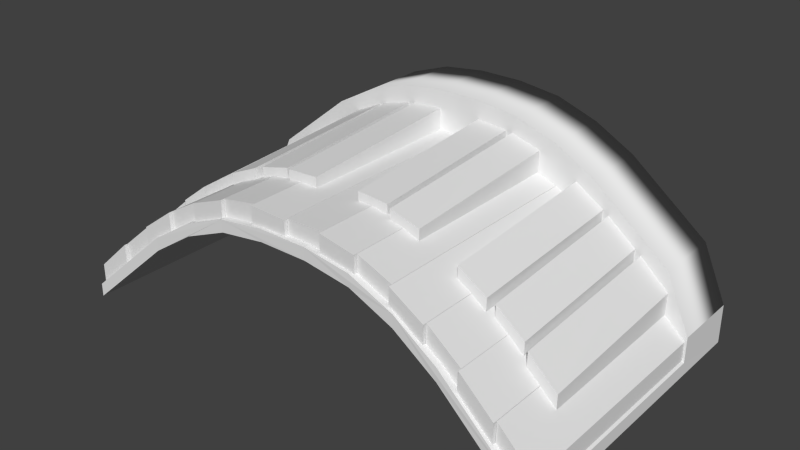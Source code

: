 # Source: RainbowPiano.blend  (saved by Blender 2.74.0; exported with 4.5.12 LTS)
import bpy
from mathutils import Matrix  # noqa: F401  (used for matrix-valued properties, if any)

bpy.ops.wm.read_factory_settings(use_empty=True)
scene = bpy.context.scene
scene.name = 'Scene'

# ---- collections
col_collection_1 = bpy.data.collections.new('Collection 1'); scene.collection.children.link(col_collection_1)

# ---- materials (node trees are filled in below, after node groups)
mat_pianomaterial = bpy.data.materials.new('PianoMaterial')
mat_pianomaterial.alpha_threshold = 0.0
mat_pianomaterial.use_transparent_shadow = False
mat_pianomaterial.roughness = 0.5

# ---- material node trees

# ---- world
world_world = bpy.data.worlds.new('World'); scene.world = world_world
world_world.color = (0.05088, 0.05088, 0.05088)
world_world.use_sun_shadow = False
world_world.sun_shadow_jitter_overblur = 0.0
world_world.cycles.sampling_method = 'MANUAL'
world_world.cycles.sample_map_resolution = 256

# ---- meshes
me_plane = bpy.data.meshes.new('Plane')
me_plane.from_pydata([(-0.3345, -0.4538, -0.0001354), (0.3316, -0.4538, -0.0001354), (-0.3345, 0.5395, -0.000111), (0.3316, 0.5395, -0.000111), (-0.3343, -0.4535, 0.01778), (0.3314, -0.4535, 0.01778), (-0.3343, 0.314, 0.01781), (0.3314, 0.314, 0.01781), (0.2984, 0.3136, 0.127), (0.2984, 0.5374, 0.127), (-0.3013, 0.5374, 0.127), (-0.3013, 0.3136, 0.127), (-0.3344, 0.314, 0.05247), (0.3315, 0.314, 0.05247), (-0.3344, 0.5392, 0.05246), (0.3315, 0.5392, 0.05246), (-0.2143, -0.4399, 0.1058), (-0.1563, -0.4347, 0.1438), (-0.09659, -0.4314, 0.1683), (-0.03408, -0.4302, 0.1771), (0.03117, -0.4302, 0.1771), (0.09368, -0.4314, 0.1683), (0.1533, -0.4347, 0.1438), (0.2114, -0.4399, 0.1058), (0.2114, 0.5338, 0.1058), (0.1533, 0.5317, 0.1438), (0.09368, 0.5303, 0.1683), (0.03117, 0.5298, 0.1771), (-0.03408, 0.5298, 0.1771), (-0.09659, 0.5303, 0.1683), (-0.1562, 0.5317, 0.1438), (-0.2143, 0.5338, 0.1058), (-0.2147, -0.4397, 0.1228), (-0.1566, -0.4347, 0.1603), (-0.09681, -0.4314, 0.1846), (-0.03415, -0.4302, 0.1933), (0.03124, -0.4302, 0.1933), (0.0939, -0.4314, 0.1846), (0.1537, -0.4347, 0.1603), (0.2118, -0.4397, 0.1228), (0.2118, 0.3128, 0.1229), (0.1537, 0.3123, 0.1603), (0.09389, 0.312, 0.1846), (0.03124, 0.3119, 0.1933), (-0.03415, 0.3119, 0.1933), (-0.09681, 0.312, 0.1846), (-0.1566, 0.3123, 0.1603), (-0.2147, 0.3128, 0.1229), (0.1935, 0.5329, 0.211), (0.1405, 0.5313, 0.2405), (0.08567, 0.5302, 0.2598), (0.02832, 0.5298, 0.2669), (-0.03123, 0.5298, 0.2669), (-0.08858, 0.5302, 0.2598), (-0.1434, 0.5313, 0.2405), (-0.1964, 0.5329, 0.211), (0.1935, 0.3126, 0.211), (0.1405, 0.3123, 0.2405), (0.08567, 0.312, 0.2598), (0.02832, 0.3119, 0.2669), (-0.03123, 0.3119, 0.2669), (-0.08858, 0.312, 0.2598), (-0.1434, 0.3123, 0.2405), (-0.1964, 0.3126, 0.211), (-0.3047, -0.232, 0.05591), (-0.3053, -0.2318, 0.08823), (-0.3028, 0.3325, 0.06249), (-0.3036, 0.3324, 0.1009), (-0.2654, -0.2289, 0.09049), (-0.2662, -0.2287, 0.1221), (-0.2638, 0.3319, 0.0977), (-0.2649, 0.3319, 0.1354), (-0.2575, -0.241, 0.09786), (-0.2584, -0.2409, 0.1293), (-0.2562, 0.3318, 0.1043), (-0.2573, 0.3318, 0.1418), (-0.2194, -0.2382, 0.128), (-0.2203, -0.2381, 0.1588), (-0.2183, 0.3313, 0.135), (-0.2195, 0.3313, 0.1718), (0.0296, -0.219, 0.1972), (0.02974, -0.2191, 0.2264), (0.02946, 0.3302, 0.2072), (0.02964, 0.3302, 0.2432), (0.07126, -0.2193, 0.194), (0.07162, -0.2194, 0.2233), (0.07092, 0.3303, 0.2038), (0.07137, 0.3303, 0.2399), (0.07938, -0.2319, 0.1936), (0.07979, -0.232, 0.2229), (0.07904, 0.3303, 0.2022), (0.07954, 0.3303, 0.2383), (0.1194, -0.233, 0.1822), (0.12, -0.2331, 0.2119), (0.1189, 0.3305, 0.1904), (0.1196, 0.3305, 0.2267), (-0.3306, -0.443, 0.01032), (-0.3306, -0.4425, 0.04585), (-0.3306, 0.3329, 0.01028), (-0.3306, 0.3328, 0.04603), (-0.283, -0.4373, 0.05442), (-0.2835, -0.4369, 0.08929), (-0.283, 0.3322, 0.05437), (-0.2835, 0.3322, 0.08947), (-0.2825, -0.4256, 0.0548), (-0.283, -0.4252, 0.08967), (-0.2825, 0.3322, 0.05479), (-0.283, 0.3322, 0.08989), (-0.2371, -0.4205, 0.09443), (-0.2379, -0.4203, 0.1285), (-0.2371, 0.3316, 0.09442), (-0.2379, 0.3316, 0.1287), (-0.2367, -0.432, 0.09485), (-0.2374, -0.4318, 0.1289), (-0.2366, 0.3316, 0.09479), (-0.2374, 0.3316, 0.1291), (-0.192, -0.4276, 0.1285), (-0.1928, -0.4275, 0.1617), (-0.192, 0.3311, 0.1284), (-0.1928, 0.3311, 0.1619), (-0.1916, -0.4161, 0.1287), (-0.1924, -0.416, 0.1619), (-0.1916, 0.3311, 0.1287), (-0.1924, 0.3311, 0.1622), (-0.1466, -0.4126, 0.1552), (-0.1473, -0.4126, 0.1878), (-0.1466, 0.3306, 0.1552), (-0.1473, 0.3306, 0.1881), (-0.1461, -0.424, 0.1554), (-0.1468, -0.424, 0.1881), (-0.1461, 0.3306, 0.1554), (-0.1468, 0.3306, 0.1883), (-0.09999, -0.4216, 0.1736), (-0.1005, -0.4216, 0.2059), (-0.09998, 0.3304, 0.1736), (-0.1005, 0.3304, 0.2062), (-0.09953, -0.4102, 0.1737), (-0.1, -0.4102, 0.2059), (-0.09951, 0.3304, 0.1737), (-0.1, 0.3304, 0.2063), (-0.0517, -0.409, 0.1825), (-0.05194, -0.4091, 0.2146), (-0.0517, 0.3302, 0.1825), (-0.05194, 0.3302, 0.2152), (-0.05121, -0.4204, 0.1826), (-0.05145, -0.4204, 0.2147), (-0.05121, 0.3302, 0.1826), (-0.05145, 0.3302, 0.2152), (-0.00125, -0.4206, 0.1811), (-0.001249, -0.4206, 0.2132), (-0.00125, 0.3302, 0.181), (-0.001249, 0.3302, 0.2136), (-0.0007383, -0.4092, 0.1811), (-0.0007351, -0.4093, 0.2132), (-0.0007383, 0.3302, 0.1811), (-0.0007352, 0.3302, 0.2137), (0.04919, -0.409, 0.1825), (0.04943, -0.4091, 0.2146), (0.04918, 0.3302, 0.1825), (0.04942, 0.3302, 0.2151), (0.04967, -0.4204, 0.1825), (0.04991, -0.4205, 0.2146), (0.04967, 0.3302, 0.1825), (0.04991, 0.3302, 0.2151), (0.09746, -0.4216, 0.1735), (0.09795, -0.4216, 0.2058), (0.09745, 0.3304, 0.1735), (0.09795, 0.3304, 0.2061), (0.09793, -0.4102, 0.1733), (0.09843, -0.4103, 0.2056), (0.09792, 0.3304, 0.1733), (0.09842, 0.3304, 0.2059), (0.144, -0.4126, 0.155), (0.1447, -0.4126, 0.1876), (0.144, 0.3307, 0.155), (0.1447, 0.3306, 0.1879), (0.1445, -0.4241, 0.1548), (0.1452, -0.4241, 0.1874), (0.1445, 0.3307, 0.1548), (0.1452, 0.3307, 0.1877), (0.1895, -0.4276, 0.1282), (0.1903, -0.4275, 0.1614), (0.1895, 0.3311, 0.1282), (0.1903, 0.3311, 0.1617), (0.1899, -0.4162, 0.1279), (0.1907, -0.4161, 0.1611), (0.1899, 0.3311, 0.1279), (0.1907, 0.3311, 0.1614), (0.2346, -0.4206, 0.09414), (0.2354, -0.4203, 0.1282), (0.2345, 0.3316, 0.09413), (0.2353, 0.3316, 0.1284), (0.235, -0.4322, 0.09381), (0.2358, -0.4319, 0.1279), (0.235, 0.3316, 0.09376), (0.2358, 0.3316, 0.1281), (0.2804, -0.4373, 0.05408), (0.2809, -0.437, 0.08895), (0.2804, 0.3322, 0.05403), (0.2809, 0.3322, 0.08914), (0.2809, -0.4257, 0.05362), (0.2814, -0.4254, 0.08851), (0.2809, 0.3322, 0.05361), (0.2814, 0.3322, 0.08872), (0.3286, -0.4313, 0.009468), (0.3285, -0.4308, 0.04502), (0.3286, 0.3329, 0.009456), (0.3285, 0.3328, 0.04521), (-0.1653, -0.2349, 0.1626), (-0.1661, -0.2349, 0.1928), (-0.1646, 0.3308, 0.1703), (-0.1656, 0.3308, 0.2067), (-0.1265, -0.2331, 0.1807), (-0.1271, -0.2332, 0.2104), (-0.1259, 0.3305, 0.1888), (-0.1267, 0.3305, 0.2251), (-0.1186, -0.2204, 0.1825), (-0.1192, -0.2205, 0.2122), (-0.1181, 0.3304, 0.1918), (-0.1188, 0.3305, 0.2281), (-0.07849, -0.2194, 0.1932), (-0.07887, -0.2195, 0.2226), (-0.07813, 0.3303, 0.203), (-0.07861, 0.3303, 0.2391), (-0.07027, -0.2317, 0.1957), (-0.07061, -0.2318, 0.2249), (-0.06999, 0.3302, 0.2044), (-0.07041, 0.3303, 0.2405), (-0.02849, -0.2314, 0.1983), (-0.02861, -0.2316, 0.2274), (-0.02838, 0.3302, 0.2071), (-0.02853, 0.3302, 0.2432), (0.1713, -0.2353, 0.1577), (0.1721, -0.2354, 0.1879), (0.1705, 0.3309, 0.1652), (0.1715, 0.3309, 0.2017), (0.2094, -0.2377, 0.1331), (0.2103, -0.2377, 0.1638), (0.2084, 0.3313, 0.1402), (0.2096, 0.3313, 0.1769), (0.2172, -0.2256, 0.1267), (0.2181, -0.2255, 0.1575), (0.2159, 0.3313, 0.1346), (0.2171, 0.3313, 0.1714), (0.2554, -0.2283, 0.09651), (0.2562, -0.2282, 0.128), (0.2538, 0.3318, 0.1038), (0.255, 0.3318, 0.1413), (0.2629, -0.2416, 0.09084), (0.2637, -0.2415, 0.1225), (0.2615, 0.3319, 0.0972), (0.2626, 0.3319, 0.1349), (0.3022, -0.2449, 0.05615), (0.3027, -0.2447, 0.08847), (0.3005, 0.3325, 0.06193), (0.3013, 0.3324, 0.1004)], [], [(4, 32, 47, 6), (11, 63, 55, 10), (14, 12, 11, 10), (13, 15, 9, 8), (1, 3, 15, 13, 7, 5), (11, 12, 6, 47, 46, 45, 44, 43, 42, 41, 40, 7, 13, 8, 56, 57, 58, 59, 60, 61, 62, 63), (20, 27, 26, 21), (39, 5, 7, 40), (2, 0, 4, 6, 12, 14), (21, 26, 25, 22), (56, 8, 9, 48), (23, 1, 5, 39, 38, 37, 36, 35, 34, 18, 19, 20, 21, 22), (63, 62, 54, 55), (62, 61, 53, 54), (61, 60, 52, 53), (60, 59, 51, 52), (59, 58, 50, 51), (58, 57, 49, 50), (57, 56, 48, 49), (0, 2, 31, 16), (22, 25, 24, 23), (16, 31, 30, 17), (18, 29, 28, 19), (17, 30, 29, 18), (3, 24, 25, 26, 27, 28, 29, 30, 31, 2, 14, 10, 55, 54, 53, 52, 51, 50, 49, 48, 9, 15), (32, 33, 46, 47), (33, 34, 45, 46), (34, 35, 44, 45), (35, 36, 43, 44), (36, 37, 42, 43), (37, 38, 41, 42), (38, 39, 40, 41), (3, 1, 23, 24), (0, 16, 17, 18, 34, 33, 32, 4), (65, 67, 66, 64), (71, 69, 68, 70), (69, 65, 64, 68), (69, 71, 67, 65), (73, 75, 74, 72), (79, 77, 76, 78), (77, 73, 72, 76), (77, 79, 75, 73), (81, 83, 82, 80), (87, 85, 84, 86), (85, 81, 80, 84), (85, 87, 83, 81), (89, 91, 90, 88), (95, 93, 92, 94), (93, 89, 88, 92), (93, 95, 91, 89), (97, 99, 98, 96), (103, 101, 100, 102), (101, 97, 96, 100), (101, 103, 99, 97), (105, 107, 106, 104), (111, 109, 108, 110), (109, 105, 104, 108), (109, 111, 107, 105), (113, 115, 114, 112), (119, 117, 116, 118), (117, 113, 112, 116), (117, 119, 115, 113), (121, 123, 122, 120), (127, 125, 124, 126), (125, 121, 120, 124), (125, 127, 123, 121), (129, 131, 130, 128), (135, 133, 132, 134), (133, 129, 128, 132), (133, 135, 131, 129), (137, 139, 138, 136), (143, 141, 140, 142), (141, 137, 136, 140), (141, 143, 139, 137), (145, 147, 146, 144), (151, 149, 148, 150), (149, 145, 144, 148), (149, 151, 147, 145), (153, 155, 154, 152), (159, 157, 156, 158), (157, 153, 152, 156), (157, 159, 155, 153), (161, 163, 162, 160), (167, 165, 164, 166), (165, 161, 160, 164), (165, 167, 163, 161), (169, 171, 170, 168), (175, 173, 172, 174), (173, 169, 168, 172), (173, 175, 171, 169), (177, 179, 178, 176), (183, 181, 180, 182), (181, 177, 176, 180), (181, 183, 179, 177), (185, 187, 186, 184), (191, 189, 188, 190), (189, 185, 184, 188), (189, 191, 187, 185), (193, 195, 194, 192), (199, 197, 196, 198), (197, 193, 192, 196), (197, 199, 195, 193), (201, 203, 202, 200), (207, 205, 204, 206), (205, 201, 200, 204), (205, 207, 203, 201), (209, 211, 210, 208), (215, 213, 212, 214), (213, 209, 208, 212), (213, 215, 211, 209), (217, 219, 218, 216), (223, 221, 220, 222), (221, 217, 216, 220), (221, 223, 219, 217), (225, 227, 226, 224), (231, 229, 228, 230), (229, 225, 224, 228), (229, 231, 227, 225), (233, 235, 234, 232), (239, 237, 236, 238), (237, 233, 232, 236), (237, 239, 235, 233), (241, 243, 242, 240), (247, 245, 244, 246), (245, 241, 240, 244), (245, 247, 243, 241), (249, 251, 250, 248), (255, 253, 252, 254), (253, 249, 248, 252), (253, 255, 251, 249), (19, 28, 27, 20)])
me_plane.polygons.foreach_set('use_smooth', [0, 1, 1, 1, 0, 0, 0, 0, 0, 0, 1, 0, 1, 1, 1, 1, 1, 1, 1, 0, 0, 0, 0, 0, 0, 0, 0, 0, 0, 0, 0, 0, 0, 0, 0, 0, 0, 0, 0, 0, 0, 0, 0, 0, 0, 0, 0, 0, 0, 0, 0, 0, 0, 0, 0, 0, 0, 0, 0, 0, 0, 0, 0, 0, 0, 0, 0, 0, 0, 0, 0, 0, 0, 0, 0, 0, 0, 0, 0, 0, 0, 0, 0, 0, 0, 0, 0, 0, 0, 0, 0, 0, 0, 0, 0, 0, 0, 0, 0, 0, 0, 0, 0, 0, 0, 0, 0, 0, 0, 0, 0, 0, 0, 0, 0, 0, 0, 0, 0, 0, 0, 0, 0, 0, 0, 0, 0, 0, 0, 0, 0])
_uv = me_plane.uv_layers.new(name='UVMap')
_uv.uv.foreach_set('vector', [0.712, 0.4789, 0.6534, 0.4724, 0.6534, 0.1143, 0.712, 0.1136, 0.659, 0.1115, 0.6114, 0.112, 0.6114, 0.01172, 0.659, 0.009606, 0.6961, 0.008807, 0.6961, 0.1114, 0.659, 0.1115, 0.659, 0.009606, 0.531, 0.7182, 0.4349, 0.7187, 0.4354, 0.694, 0.531, 0.6935, 0.8323, 0.3756, 0.8323, 0.8483, 0.8192, 0.8481, 0.8192, 0.741, 0.8279, 0.741, 0.8279, 0.3757, 0.07163, 0.4948, 0.1064, 0.479, 0.1226, 0.4791, 0.07358, 0.536, 0.05608, 0.5637, 0.04476, 0.5921, 0.04067, 0.6219, 0.04067, 0.6531, 0.04476, 0.6829, 0.05608, 0.7113, 0.07358, 0.739, 0.1226, 0.7959, 0.1064, 0.7959, 0.07163, 0.7802, 0.03243, 0.7303, 0.01863, 0.7051, 0.009627, 0.679, 0.006348, 0.6517, 0.006348, 0.6233, 0.009627, 0.596, 0.01863, 0.5699, 0.03243, 0.5447, 0.0321, 0.4678, 0.0321, 0.01095, 0.05896, 0.01072, 0.05895, 0.4684, 0.3597, 0.01304, 0.4304, 0.006348, 0.4304, 0.3716, 0.3597, 0.3711, 0.7203, 0.006348, 0.7203, 0.479, 0.712, 0.4789, 0.712, 0.1136, 0.6961, 0.1136, 0.6961, 0.006484, 0.05895, 0.4684, 0.05896, 0.01072, 0.08863, 0.01007, 0.08862, 0.47, 0.531, 0.6318, 0.531, 0.6935, 0.4354, 0.694, 0.437, 0.6323, 0.3604, 0.6314, 0.4099, 0.6886, 0.4015, 0.6885, 0.3525, 0.6316, 0.3349, 0.6039, 0.3236, 0.5755, 0.3195, 0.5457, 0.3195, 0.5145, 0.3236, 0.4847, 0.3312, 0.4848, 0.3271, 0.5146, 0.3271, 0.5456, 0.3312, 0.5754, 0.3427, 0.6038, 0.6114, 0.112, 0.5932, 0.1122, 0.5932, 0.01248, 0.6114, 0.01172, 0.5307, 0.479, 0.5308, 0.4994, 0.4377, 0.4999, 0.4373, 0.4796, 0.5308, 0.4994, 0.5309, 0.5231, 0.4379, 0.5236, 0.4377, 0.4999, 0.5309, 0.5231, 0.531, 0.5491, 0.438, 0.5496, 0.4379, 0.5236, 0.531, 0.5491, 0.531, 0.5755, 0.4379, 0.576, 0.438, 0.5496, 0.531, 0.5755, 0.531, 0.6031, 0.4376, 0.6036, 0.4379, 0.576, 0.531, 0.6031, 0.531, 0.6318, 0.437, 0.6323, 0.4376, 0.6036, 0.5932, 0.006348, 0.5932, 0.479, 0.5194, 0.4763, 0.5193, 0.01299, 0.08862, 0.47, 0.08863, 0.01007, 0.121, 0.00907, 0.121, 0.4724, 0.5193, 0.01299, 0.5194, 0.4763, 0.487, 0.4753, 0.4869, 0.01543, 0.4573, 0.01702, 0.4573, 0.4747, 0.4326, 0.4744, 0.4325, 0.01759, 0.4869, 0.01543, 0.487, 0.4753, 0.4573, 0.4747, 0.4573, 0.01702, 0.3195, 0.3716, 0.2701, 0.4288, 0.2523, 0.4564, 0.2409, 0.4848, 0.2368, 0.5146, 0.2368, 0.5456, 0.2409, 0.5754, 0.2523, 0.6038, 0.2701, 0.6314, 0.3195, 0.6886, 0.295, 0.6885, 0.2602, 0.6728, 0.221, 0.6229, 0.2072, 0.5977, 0.1982, 0.5716, 0.1949, 0.5443, 0.1949, 0.5159, 0.1982, 0.4886, 0.2072, 0.4625, 0.221, 0.4373, 0.2602, 0.3874, 0.295, 0.3716, 0.6534, 0.4724, 0.6311, 0.47, 0.6311, 0.1145, 0.6534, 0.1143, 0.1949, 0.01516, 0.216, 0.01684, 0.216, 0.3706, 0.1949, 0.3707, 0.216, 0.01684, 0.2412, 0.01749, 0.2412, 0.3707, 0.216, 0.3706, 0.2412, 0.01749, 0.2692, 0.01755, 0.2692, 0.3707, 0.2412, 0.3707, 0.2692, 0.01755, 0.2977, 0.01702, 0.2977, 0.3708, 0.2692, 0.3707, 0.2977, 0.01702, 0.3278, 0.01546, 0.3278, 0.371, 0.2977, 0.3708, 0.3278, 0.01546, 0.3597, 0.01304, 0.3597, 0.3711, 0.3278, 0.371, 0.1949, 0.006348, 0.1949, 0.479, 0.121, 0.4724, 0.121, 0.00907, 0.4099, 0.3716, 0.3604, 0.4288, 0.3427, 0.4564, 0.3312, 0.4848, 0.3236, 0.4847, 0.3349, 0.4563, 0.3525, 0.4286, 0.4015, 0.3717, 0.1446, 0.7476, 0.1418, 0.479, 0.1594, 0.4793, 0.1594, 0.7479, 0.449, 0.9895, 0.4503, 0.7227, 0.4579, 0.7225, 0.4579, 0.9894, 0.7462, 0.7708, 0.7461, 0.7462, 0.7576, 0.7362, 0.7576, 0.7611, 0.1256, 0.7459, 0.1226, 0.4791, 0.1418, 0.479, 0.1446, 0.7476, 0.1791, 0.7516, 0.1764, 0.479, 0.1935, 0.4792, 0.1935, 0.7519, 0.4669, 0.9937, 0.4682, 0.7226, 0.4756, 0.7225, 0.4756, 0.9936, 0.7698, 0.7709, 0.7695, 0.7479, 0.7813, 0.739, 0.7813, 0.7621, 0.1623, 0.7501, 0.1594, 0.4791, 0.1764, 0.479, 0.1791, 0.7516, 0.3392, 0.9501, 0.336, 0.6886, 0.3526, 0.6889, 0.3526, 0.9503, 0.4398, 0.9842, 0.4415, 0.7226, 0.449, 0.7225, 0.449, 0.9841, 0.1935, 0.7816, 0.1935, 0.8016, 0.1799, 0.8006, 0.1799, 0.7807, 0.1949, 0.9504, 0.1949, 0.6887, 0.2134, 0.6886, 0.2134, 0.9501, 0.2845, 0.9563, 0.2813, 0.6886, 0.2979, 0.6888, 0.2979, 0.9564, 0.4304, 0.9908, 0.4321, 0.7226, 0.4398, 0.7225, 0.4398, 0.9907, 0.6454, 0.783, 0.6454, 0.8028, 0.6321, 0.7993, 0.6319, 0.7795, 0.8541, 0.6422, 0.8541, 0.9104, 0.8348, 0.9105, 0.8349, 0.6429, 0.7444, 0.3753, 0.7443, 0.006373, 0.7607, 0.006348, 0.7607, 0.3756, 0.9474, 0.7418, 0.9475, 0.3757, 0.956, 0.3756, 0.956, 0.7418, 0.5066, 0.7603, 0.5065, 0.736, 0.5162, 0.7268, 0.5162, 0.7515, 0.7204, 0.3727, 0.7203, 0.006706, 0.7443, 0.006373, 0.7444, 0.3753, 0.7421, 0.736, 0.742, 0.3756, 0.7581, 0.3756, 0.7581, 0.7362, 0.9613, 0.3643, 0.9613, 0.006456, 0.9695, 0.006348, 0.9695, 0.3643, 0.4182, 0.7631, 0.418, 0.7348, 0.4304, 0.724, 0.4304, 0.7527, 0.7204, 0.7337, 0.7203, 0.3759, 0.742, 0.3756, 0.7421, 0.736, 0.7771, 0.7389, 0.777, 0.3756, 0.7927, 0.3756, 0.7927, 0.739, 0.9725, 0.7366, 0.9725, 0.3756, 0.9805, 0.3756, 0.9805, 0.7366, 0.7345, 0.769, 0.7342, 0.747, 0.745, 0.7392, 0.745, 0.7614, 0.7582, 0.7368, 0.7581, 0.3758, 0.777, 0.3756, 0.7771, 0.7389, 0.7766, 0.3619, 0.7765, 0.006349, 0.7918, 0.006348, 0.7918, 0.3619, 0.9857, 0.3601, 0.9858, 0.006353, 0.9936, 0.006348, 0.9937, 0.3601, 0.1371, 0.7787, 0.1368, 0.7564, 0.1491, 0.7495, 0.1491, 0.7719, 0.7608, 0.3603, 0.7607, 0.006562, 0.7765, 0.006349, 0.7766, 0.3619, 0.873, 0.3655, 0.8729, 0.006348, 0.8879, 0.006349, 0.8879, 0.3655, 0.9857, 0.006348, 0.9857, 0.3642, 0.9779, 0.3642, 0.9778, 0.006351, 0.1935, 0.7538, 0.1935, 0.7755, 0.1845, 0.7807, 0.1847, 0.7572, 0.6161, 0.837, 0.6161, 0.4791, 0.6312, 0.479, 0.6312, 0.8382, 0.9296, 0.3756, 0.9296, 0.728, 0.9147, 0.728, 0.9148, 0.3756, 0.9886, 0.3756, 0.9886, 0.7274, 0.9806, 0.7274, 0.9805, 0.3756, 0.5323, 0.7617, 0.5323, 0.7849, 0.5175, 0.7874, 0.5176, 0.7643, 0.4114, 0.7234, 0.4115, 0.3716, 0.4304, 0.3716, 0.4304, 0.724, 0.9029, 0.006348, 0.9029, 0.3636, 0.8879, 0.3636, 0.8882, 0.006371, 0.9725, 0.3756, 0.9725, 0.7329, 0.9645, 0.7329, 0.9643, 0.3756, 0.5081, 0.7651, 0.5081, 0.789, 0.4932, 0.7884, 0.4932, 0.7646, 0.6762, 0.8364, 0.6762, 0.479, 0.698, 0.4791, 0.698, 0.8363, 0.9178, 0.006348, 0.9178, 0.3583, 0.9029, 0.3583, 0.9031, 0.006367, 0.9695, 0.3582, 0.9697, 0.006348, 0.9778, 0.006383, 0.9778, 0.3582, 0.7481, 0.772, 0.7481, 0.7959, 0.7332, 0.7963, 0.7332, 0.7725, 0.6662, 0.4792, 0.6662, 0.831, 0.6596, 0.831, 0.6595, 0.479, 0.8997, 0.3756, 0.8997, 0.7328, 0.8847, 0.7328, 0.885, 0.3756, 0.9643, 0.3756, 0.9643, 0.7334, 0.9561, 0.7334, 0.956, 0.3756, 0.6468, 0.7563, 0.6468, 0.7795, 0.6321, 0.7769, 0.6319, 0.7538, 0.719, 0.4797, 0.719, 0.8369, 0.6993, 0.8368, 0.6993, 0.4796, 0.8998, 0.728, 0.8997, 0.3756, 0.9147, 0.3756, 0.9147, 0.728, 0.9528, 0.3601, 0.9529, 0.006353, 0.9613, 0.006348, 0.9613, 0.3601, 0.1737, 0.7572, 0.1737, 0.7808, 0.1595, 0.7755, 0.1594, 0.7519, 0.6081, 0.479, 0.6081, 0.8328, 0.5849, 0.8326, 0.5849, 0.4802, 0.8697, 0.7347, 0.8696, 0.3756, 0.8847, 0.3756, 0.8847, 0.7347, 0.9528, 0.006351, 0.9528, 0.3674, 0.9442, 0.3674, 0.9441, 0.006348, 0.1231, 0.7721, 0.1233, 0.749, 0.1357, 0.7561, 0.1357, 0.7792, 0.5849, 0.479, 0.5849, 0.8401, 0.5608, 0.8399, 0.5608, 0.4807, 0.8695, 0.3756, 0.8696, 0.7312, 0.8541, 0.7312, 0.8542, 0.3756, 0.9386, 0.7335, 0.9386, 0.3757, 0.9474, 0.3756, 0.9474, 0.7335, 0.7212, 0.7614, 0.7214, 0.7388, 0.7322, 0.7467, 0.7322, 0.7695, 0.5608, 0.479, 0.5608, 0.8369, 0.5356, 0.8367, 0.5356, 0.4811, 0.852, 0.006466, 0.852, 0.3698, 0.8362, 0.3698, 0.8363, 0.006348, 0.9296, 0.7418, 0.9297, 0.3758, 0.9386, 0.3756, 0.9386, 0.7418, 0.5176, 0.7507, 0.5178, 0.7231, 0.5297, 0.7332, 0.5297, 0.7611, 0.8192, 0.3756, 0.8192, 0.7416, 0.7927, 0.7414, 0.7927, 0.378, 0.8202, 0.3669, 0.82, 0.006366, 0.8362, 0.006348, 0.8362, 0.3671, 0.936, 0.37, 0.936, 0.006576, 0.941, 0.006348, 0.941, 0.37, 0.4937, 0.7522, 0.4938, 0.7245, 0.5047, 0.7346, 0.5047, 0.7626, 0.82, 0.006348, 0.82, 0.3698, 0.7918, 0.3695, 0.7918, 0.009006, 0.2676, 0.9578, 0.2647, 0.6886, 0.2813, 0.6888, 0.2813, 0.958, 0.4756, 0.9909, 0.4772, 0.7226, 0.4843, 0.7225, 0.4843, 0.9908, 0.7695, 0.7736, 0.7695, 0.794, 0.7566, 0.7995, 0.7568, 0.7791, 0.368, 0.9571, 0.3682, 0.6888, 0.3815, 0.6886, 0.3815, 0.9578, 0.306, 0.9508, 0.303, 0.6886, 0.3195, 0.6889, 0.3195, 0.951, 0.4843, 0.9842, 0.486, 0.7226, 0.4932, 0.7225, 0.4932, 0.9841, 0.1497, 0.7803, 0.1497, 0.8001, 0.1362, 0.8034, 0.1364, 0.7836, 0.3526, 0.9504, 0.3528, 0.6888, 0.368, 0.6886, 0.368, 0.9508, 0.3227, 0.9562, 0.3195, 0.6886, 0.336, 0.6888, 0.336, 0.9563, 0.4669, 0.7225, 0.4657, 0.9899, 0.4585, 0.9899, 0.4579, 0.7226, 0.173, 0.7808, 0.173, 0.8008, 0.1594, 0.8015, 0.1594, 0.7816, 0.2134, 0.9561, 0.2135, 0.6887, 0.2309, 0.6886, 0.2309, 0.9561, 0.2338, 0.9581, 0.2309, 0.6886, 0.2477, 0.6888, 0.2477, 0.9583, 0.4012, 0.9594, 0.4028, 0.6886, 0.4108, 0.6886, 0.4108, 0.9593, 0.7695, 0.7924, 0.7697, 0.7709, 0.7818, 0.7784, 0.7818, 0.8, 0.8729, 0.006348, 0.8729, 0.2771, 0.852, 0.2772, 0.8521, 0.007677, 0.2505, 0.9536, 0.2477, 0.6886, 0.2647, 0.6888, 0.2647, 0.9539, 0.3914, 0.9552, 0.393, 0.6887, 0.4012, 0.6886, 0.4012, 0.9551, 0.418, 0.786, 0.4182, 0.7631, 0.4298, 0.7719, 0.4298, 0.795, 0.8541, 0.3756, 0.8541, 0.6421, 0.8323, 0.6422, 0.8323, 0.3771, 0.9206, 0.2793, 0.9178, 0.006348, 0.9352, 0.006528, 0.9352, 0.2795, 0.382, 0.9633, 0.3835, 0.6887, 0.3875, 0.6886, 0.3875, 0.9633, 0.7581, 0.7636, 0.7582, 0.739, 0.7695, 0.7487, 0.7695, 0.7736, 0.6319, 0.7538, 0.632, 0.4791, 0.6537, 0.479, 0.6537, 0.752, 0.006348, 0.4678, 0.006354, 0.01095, 0.0321, 0.01095, 0.0321, 0.4678])
me_plane.materials.append(mat_pianomaterial)
me_plane.use_remesh_preserve_volume = False
me_plane.use_remesh_preserve_attributes = False
me_plane.use_mirror_vertex_groups = False
me_plane.update()

# ---- objects
ob_rainbowpianomesh = bpy.data.objects.new('RainbowPianoMesh', me_plane)

# ---- transforms, parenting, visibility, modifiers, constraints
ob_rainbowpianomesh.location = (0.0, 0.0, 1.597)
ob_rainbowpianomesh.scale = (0.2602, 0.1077, 0.2602)
ob_rainbowpianomesh.lineart.crease_threshold = 0.0

# ---- collection membership
col_collection_1.objects.link(ob_rainbowpianomesh)

# ---- scene / render settings (as saved in the file)
scene.frame_start = 1; scene.frame_end = 250; scene.frame_set(153)
scene.render.engine = 'BLENDER_EEVEE_NEXT'
scene.render.fps = 60
scene.render.dither_intensity = 0.0
scene.cycles.use_denoising = False
scene.cycles.samples = 10
scene.cycles.sampling_pattern = 'TABULATED_SOBOL'
scene.cycles.light_sampling_threshold = 0.0
scene.cycles.use_adaptive_sampling = False
scene.cycles.use_light_tree = False
scene.cycles.blur_glossy = 0.0
scene.cycles.pixel_filter_type = 'GAUSSIAN'
scene.cycles.sample_clamp_indirect = 0.0
scene.view_settings.view_transform = 'Standard'
bpy.context.view_layer.update()

# ---- added for rendering (the .blend has no active camera and no usable light): camera, sun
cam_auto = bpy.data.cameras.new('AutoCamera')
cam_auto.lens = 50.0
cam_auto.sensor_width = 36.0
cam_auto.clip_end = 1000.0
ob_auto_camera = bpy.data.objects.new('AutoCamera', cam_auto)
scene.collection.objects.link(ob_auto_camera)
ob_auto_camera.location = (0.198677, -0.234255, 1.79053)
ob_auto_camera.rotation_euler = (1.09748, -7.21219e-08, 0.694738)
scene.camera = ob_auto_camera
light_auto_sun = bpy.data.lights.new('AutoSun', 'SUN')
light_auto_sun.energy = 3.0
light_auto_sun.angle = 0.0523599
ob_auto_sun = bpy.data.objects.new('AutoSun', light_auto_sun)
scene.collection.objects.link(ob_auto_sun)
ob_auto_sun.rotation_euler = (0.872665, 0.174533, 0.523599)
bpy.context.view_layer.update()
